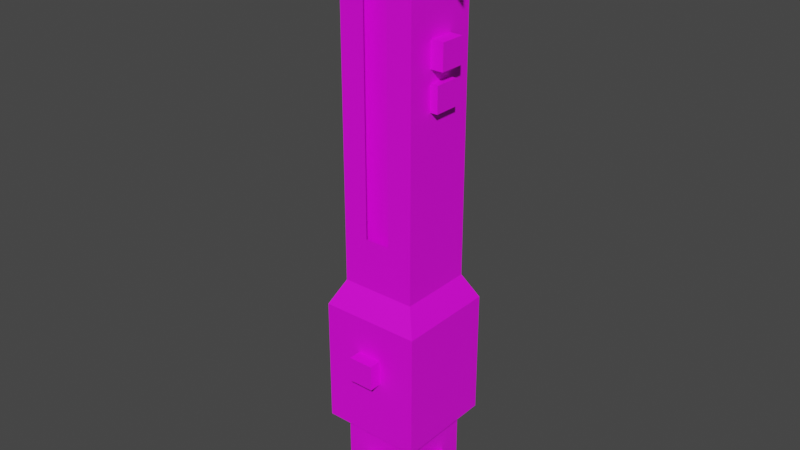 # Source: v04.blend  (saved by Blender 2.92.15; exported with 4.5.12 LTS)
import bpy
from mathutils import Matrix  # noqa: F401  (used for matrix-valued properties, if any)

bpy.ops.wm.read_factory_settings(use_empty=True)
scene = bpy.context.scene
scene.name = 'Scene'

# ---- collections
col_collection = bpy.data.collections.new('Collection'); scene.collection.children.link(col_collection)

# ---- images (referenced by path relative to the original .blend; pixels are not part of the script)
import os
ASSET_DIR = os.environ.get("B2B_ASSET_DIR", "")  # directory of the original .blend (textures are referenced by path, not embedded)
HERE = os.path.dirname(os.path.abspath(__file__))  # packed textures are extracted next to this script under _unpacked/

def load_image(name, relpath, width, height, colorspace="sRGB"):
    """Load a texture the original file referenced (path relative to the .blend, or extracted next to this script)."""
    p = next((c for c in (os.path.join(HERE, relpath), os.path.join(ASSET_DIR, relpath)) if relpath and os.path.exists(c)), "")
    if p:
        img = bpy.data.images.load(p, check_existing=True)
        img.name = name
    else:  # same state as the original file: an image datablock whose file is absent (Cycles renders it pink)
        img = bpy.data.images.new(name, width, height)
        img.source = "FILE"
        img.filepath = "//" + (relpath or name)
    img.colorspace_settings.name = colorspace
    return img
img_ahsokacwlayout_png = load_image('ahsokaCWlayout.png', 'ahsokaCWlayout.png', 1024, 1024, 'sRGB')

# ---- materials (node trees are filled in below, after node groups)
mat_material_001 = bpy.data.materials.new('Material.001')
mat_material_001.use_transparent_shadow = False

# ---- material node trees
mat_material_001.use_nodes = True; mat_material_001.node_tree.nodes.clear()
_N = mat_material_001.node_tree.nodes; _L = mat_material_001.node_tree.links
n0 = _N.new('ShaderNodeBsdfPrincipled'); n0.name = 'Principled BSDF'; n0.location = (10, 300)
n0.distribution = 'GGX'
n0.subsurface_method = 'BURLEY'
n0.inputs[3].default_value = 1.45
n0.inputs[27].default_value = (0.0, 0.0, 0.0, 1.0)
n0.inputs[28].default_value = 1.0
n1 = _N.new('ShaderNodeOutputMaterial'); n1.name = 'Material Output'; n1.location = (300, 300)
n2 = _N.new('ShaderNodeTexImage'); n2.name = 'Image Texture'; n2.location = (-280, 280)
n2.image = img_ahsokacwlayout_png
n2.interpolation = 'Closest'
_L.new(n0.outputs[0], n1.inputs[0])
_L.new(n2.outputs[0], n0.inputs[0])
n1.is_active_output = True

# ---- world
world_world = bpy.data.worlds.new('World'); scene.world = world_world
world_world.use_nodes = True; world_world.node_tree.nodes.clear()
_N = world_world.node_tree.nodes; _L = world_world.node_tree.links
n0 = _N.new('ShaderNodeOutputWorld'); n0.name = 'World Output'; n0.location = (300, 300)
n1 = _N.new('ShaderNodeBackground'); n1.name = 'Background'; n1.location = (10, 300)
n1.inputs[0].default_value = (0.05088, 0.05088, 0.05088, 1.0)
_L.new(n1.outputs[0], n0.inputs[0])
n0.is_active_output = True
world_world.color = (0.05088, 0.05088, 0.05088)
world_world.use_sun_shadow = False
world_world.sun_shadow_jitter_overblur = 0.0

# ---- meshes
me_cube_020 = bpy.data.meshes.new('Cube.020')
me_cube_020.from_pydata([(-0.1, -0.1, 0.2), (-0.1, -0.1, 1.2), (-0.1, 0.1, 0.2), (-0.1, 0.1, 1.2), (0.1, -0.1, 0.2), (0.1, -0.1, 1.2), (0.1, 0.1, 0.2), (0.1, 0.1, 1.2), (-0.15, -0.15, 0.2), (-0.15, -0.15, 1.2), (-0.15, 0.15, 0.2), (-0.15, 0.15, 1.2), (-0.05, -0.15, 0.4), (-0.05, -0.15, 1.2), (-0.05, 0.15, 0.4), (-0.05, 0.15, 1.2), (0.15, -0.15, 0.2), (0.15, 0.15, 0.2), (0.05, -0.15, 0.4), (0.05, 0.15, 0.4), (0.15, -0.15, 1.2), (0.15, 0.15, 1.2), (0.05, -0.15, 1.2), (0.05, 0.15, 1.2), (-0.2, -0.2, -0.4), (-0.2, -0.2, 0.1), (-0.2, 0.2, -0.4), (-0.2, 0.2, 0.1), (0.2, -0.2, -0.4), (0.2, -0.2, 0.1), (0.2, 0.2, -0.4), (0.2, 0.2, 0.1), (-0.2, -0.05, 0.5), (-0.2, -0.05, 0.8), (-0.2, 0.05, 0.5), (-0.2, 0.05, 0.8), (-0.15, -0.05, 0.5), (-0.15, -0.05, 0.8), (-0.15, 0.05, 0.5), (-0.15, 0.05, 0.8), (0.15, -0.05, 1.05), (0.15, -0.05, 1.15), (0.15, 0.05, 1.05), (0.15, 0.05, 1.15), (0.2, -0.05, 1.05), (0.2, -0.05, 1.15), (0.2, 0.05, 1.05), (0.2, 0.05, 1.15), (0.15, -0.05, 0.9), (0.15, -0.05, 1.0), (0.15, 0.05, 0.9), (0.15, 0.05, 1.0), (0.18, -0.05, 0.9), (0.18, -0.05, 1.0), (0.18, 0.05, 0.9), (0.18, 0.05, 1.0), (-0.05, -0.25, -0.15), (-0.05, -0.25, -0.05), (-0.05, -0.2, -0.15), (-0.05, -0.2, -0.05), (0.05, -0.25, -0.15), (0.05, -0.25, -0.05), (0.05, -0.2, -0.15), (0.05, -0.2, -0.05), (-0.15, -0.15, 0.2), (-0.15, 0.15, 0.2), (0.15, -0.15, 0.2), (0.15, 0.15, 0.2)], [], [(0, 1, 3, 2), (2, 3, 7, 6), (6, 7, 5, 4), (4, 5, 1, 0), (2, 6, 4, 0), (7, 3, 1, 5), (8, 9, 11, 10), (9, 8, 12, 13), (10, 11, 15, 14), (10, 14, 19, 17), (12, 8, 16, 18), (8, 10, 17, 16), (17, 19, 23, 21), (18, 16, 20, 22), (16, 17, 21, 20), (24, 25, 27, 26), (26, 27, 31, 30), (30, 31, 29, 28), (28, 29, 25, 24), (26, 30, 28, 24), (31, 27, 65, 67), (32, 33, 35, 34), (34, 35, 39, 38), (38, 39, 37, 36), (36, 37, 33, 32), (34, 38, 36, 32), (39, 35, 33, 37), (40, 41, 43, 42), (42, 43, 47, 46), (46, 47, 45, 44), (44, 45, 41, 40), (42, 46, 44, 40), (47, 43, 41, 45), (48, 49, 51, 50), (50, 51, 55, 54), (54, 55, 53, 52), (52, 53, 49, 48), (50, 54, 52, 48), (55, 51, 49, 53), (56, 57, 59, 58), (58, 59, 63, 62), (62, 63, 61, 60), (60, 61, 57, 56), (58, 62, 60, 56), (63, 59, 57, 61), (67, 65, 64, 66), (29, 31, 67, 66), (27, 25, 64, 65), (25, 29, 66, 64)])
_uv = me_cube_020.uv_layers.new(name='UVMap')
_uv.uv.foreach_set('vector', [0.5, 0.4844, 0.3438, 0.4844, 0.3438, 0.4531, 0.5, 0.4531, 0.2969, 0.25, 0.2969, 0.4062, 0.2656, 0.4062, 0.2656, 0.25, 0.0625, 0.4531, 0.2188, 0.4531, 0.2188, 0.4844, 0.0625, 0.4844, 0.2656, 0.6875, 0.2656, 0.5312, 0.2969, 0.5312, 0.2969, 0.6875, 1.0, 1.0, 1.0, 1.0, 1.0, 1.0, 1.0, 1.0, 1.0, 1.0, 1.0, 1.0, 1.0, 1.0, 1.0, 1.0, 0.125, 0.7188, 0.125, 0.875, 0.07812, 0.875, 0.07812, 0.7188, 0.125, 0.875, 0.125, 0.7188, 0.1406, 0.75, 0.1406, 0.875, 0.2656, 0.7188, 0.2656, 0.875, 0.25, 0.875, 0.25, 0.75, 0.2656, 0.7188, 0.25, 0.75, 0.2344, 0.75, 0.2188, 0.7188, 0.1406, 0.75, 0.125, 0.7188, 0.1719, 0.7188, 0.1562, 0.75, 0.0, 0.0, 0.0, 1.0, 0.0, 1.0, 0.0, 0.0, 0.2188, 0.7188, 0.2344, 0.75, 0.2344, 0.875, 0.2188, 0.875, 0.1562, 0.75, 0.1719, 0.7188, 0.1719, 0.875, 0.1562, 0.875, 0.1719, 0.7188, 0.2188, 0.7188, 0.2188, 0.875, 0.1719, 0.875, 0.7812, 0.5938, 0.7031, 0.5938, 0.7031, 0.5312, 0.7812, 0.5312, 0.7812, 0.5312, 0.7812, 0.4531, 0.8438, 0.4531, 0.8438, 0.5312, 0.8438, 0.5312, 0.9219, 0.5312, 0.9219, 0.5938, 0.8438, 0.5938, 0.8438, 0.5938, 0.8438, 0.6719, 0.7812, 0.6719, 0.7812, 0.5938, 0.7812, 0.5312, 0.8438, 0.5312, 0.8438, 0.5938, 0.7812, 0.5938, 0.8438, 0.4531, 0.7812, 0.4531, 0.7889, 0.4375, 0.8358, 0.4375, 0.4062, 0.7656, 0.4062, 0.8125, 0.3906, 0.8125, 0.3906, 0.7656, 0.3906, 0.7656, 0.3906, 0.8125, 0.375, 0.8125, 0.375, 0.7656, 1.0, 1.0, 1.0, 1.0, 1.0, 1.0, 1.0, 1.0, 0.4219, 0.7656, 0.4219, 0.8125, 0.4062, 0.8125, 0.4062, 0.7656, 0.3906, 0.7656, 0.3906, 0.75, 0.4062, 0.75, 0.4062, 0.7656, 0.3906, 0.8281, 0.3906, 0.8125, 0.4062, 0.8125, 0.4062, 0.8281, 1.0, 1.0, 1.0, 1.0, 1.0, 1.0, 1.0, 1.0, 0.2969, 0.8281, 0.2969, 0.8438, 0.3125, 0.8438, 0.3125, 0.8281, 0.3125, 0.8281, 0.3125, 0.8438, 0.3281, 0.8438, 0.3281, 0.8281, 0.3281, 0.8281, 0.3281, 0.8438, 0.3438, 0.8438, 0.3438, 0.8281, 0.3125, 0.8125, 0.3125, 0.8281, 0.3281, 0.8281, 0.3281, 0.8125, 0.3125, 0.8438, 0.3125, 0.8594, 0.3281, 0.8594, 0.3281, 0.8438, 1.0, 1.0, 1.0, 1.0, 1.0, 1.0, 1.0, 1.0, 0.2969, 0.75, 0.2969, 0.7656, 0.3125, 0.7656, 0.3125, 0.75, 0.3125, 0.75, 0.3125, 0.7656, 0.3281, 0.7656, 0.3281, 0.75, 0.3281, 0.75, 0.3281, 0.7656, 0.3438, 0.7656, 0.3438, 0.75, 0.3125, 0.7344, 0.3125, 0.75, 0.3281, 0.75, 0.3281, 0.7344, 0.3125, 0.7656, 0.3125, 0.7812, 0.3281, 0.7812, 0.3281, 0.7656, 0.8906, 0.6406, 0.8906, 0.6562, 0.875, 0.6562, 0.875, 0.6406, 1.0, 1.0, 1.0, 1.0, 1.0, 1.0, 1.0, 1.0, 0.9219, 0.6406, 0.9219, 0.6562, 0.9062, 0.6562, 0.9062, 0.6406, 0.9062, 0.6406, 0.9062, 0.6562, 0.8906, 0.6562, 0.8906, 0.6406, 0.8906, 0.625, 0.9062, 0.625, 0.9062, 0.6406, 0.8906, 0.6406, 0.9062, 0.6719, 0.8906, 0.6719, 0.8906, 0.6562, 0.9062, 0.6562, 0.7969, 0.7344, 0.8438, 0.7344, 0.8438, 0.6875, 0.7969, 0.6875, 0.9219, 0.5938, 0.9219, 0.5312, 0.9375, 0.539, 0.9375, 0.5859, 0.7031, 0.5312, 0.7031, 0.5938, 0.6875, 0.5859, 0.6875, 0.539, 0.7812, 0.6719, 0.8438, 0.6719, 0.8358, 0.6875, 0.7889, 0.6875])
me_cube_020.materials.append(mat_material_001)
me_cube_020.use_remesh_fix_poles = True
me_cube_020.use_remesh_preserve_attributes = False
me_cube_020.use_mirror_vertex_groups = False
me_cube_020.update()
me_cube_019 = bpy.data.meshes.new('Cube.019')
me_cube_019.from_pydata([(-0.1, -0.1, 0.3), (-0.1, -0.1, 0.6), (-0.1, 0.1, 0.3), (-0.1, 0.1, 0.6), (0.1, -0.1, 0.3), (0.1, -0.1, 0.6), (0.1, 0.1, 0.3), (0.1, 0.1, 0.6), (-0.15, -0.15, 0.3), (-0.15, -0.15, 0.7), (-0.15, 0.15, 0.3), (-0.15, 0.15, 0.7), (-0.1, -0.15, 0.5), (-0.1, -0.15, 0.7), (-0.1, 0.15, 0.5), (-0.1, 0.15, 0.7), (-0.05, -0.15, 0.3), (-0.05, 0.15, 0.3), (-0.05, -0.15, 0.5), (-0.05, 0.15, 0.5), (0.15, -0.15, 0.7), (0.15, -0.15, 0.3), (0.15, 0.15, 0.7), (0.15, 0.15, 0.3), (0.1, 0.15, 0.7), (0.1, 0.15, 0.5), (0.1, -0.15, 0.7), (0.1, -0.15, 0.5), (0.05, -0.15, 0.3), (0.05, 0.15, 0.3), (0.05, 0.15, 0.5), (0.05, -0.15, 0.5), (-0.1703, -0.05, 0.45), (-0.1703, -0.05, 0.6), (-0.1703, 0.05, 0.45), (-0.1703, 0.05, 0.6), (-0.1503, -0.05, 0.45), (-0.1503, -0.05, 0.6), (-0.1503, 0.05, 0.45), (-0.1503, 0.05, 0.6), (0.1501, -0.05, 0.45), (0.1501, -0.05, 0.6), (0.1501, 0.05, 0.45), (0.1501, 0.05, 0.6), (0.1704, -0.05, 0.45), (0.1704, -0.05, 0.6), (0.1704, 0.05, 0.45), (0.1704, 0.05, 0.6), (-0.1703, -0.03, 0.47), (-0.1703, -0.03, 0.57), (-0.2703, -0.03, 0.47), (-0.2703, -0.03, 0.57), (-0.1703, 0.03, 0.47), (-0.1703, 0.03, 0.57), (-0.2703, 0.03, 0.47), (-0.2703, 0.03, 0.57), (0.2702, -0.03, 0.47), (0.2702, -0.03, 0.57), (0.1702, -0.03, 0.47), (0.1702, -0.03, 0.57), (0.2702, 0.03, 0.47), (0.2702, 0.03, 0.57), (0.1702, 0.03, 0.47), (0.1702, 0.03, 0.57)], [], [(0, 1, 3, 2), (2, 3, 7, 6), (6, 7, 5, 4), (4, 5, 1, 0), (2, 6, 4, 0), (7, 3, 1, 5), (8, 9, 11, 10), (9, 8, 12, 13), (10, 11, 15, 14), (10, 14, 19, 17), (12, 8, 16, 18), (20, 21, 23, 22), (22, 23, 25, 24), (21, 20, 26, 27), (21, 27, 31, 28), (25, 23, 29, 30), (32, 33, 35, 34), (34, 35, 39, 38), (38, 39, 37, 36), (36, 37, 33, 32), (34, 38, 36, 32), (39, 35, 33, 37), (40, 41, 43, 42), (42, 43, 47, 46), (46, 47, 45, 44), (44, 45, 41, 40), (42, 46, 44, 40), (47, 43, 41, 45), (48, 49, 51, 50), (52, 53, 55, 54), (56, 57, 59, 58), (60, 61, 63, 62)])
_uv = me_cube_019.uv_layers.new(name='UVMap')
_uv.uv.foreach_set('vector', [0.3438, 0.4844, 0.2969, 0.4844, 0.2969, 0.4531, 0.3438, 0.4531, 0.2969, 0.4062, 0.2969, 0.4531, 0.2656, 0.4531, 0.2656, 0.4062, 0.2188, 0.4531, 0.2656, 0.4531, 0.2656, 0.4844, 0.2188, 0.4844, 0.2656, 0.5312, 0.2656, 0.4844, 0.2969, 0.4844, 0.2969, 0.5312, 1.0, 1.0, 1.0, 1.0, 1.0, 1.0, 1.0, 1.0, 0.2656, 0.4531, 0.2969, 0.4531, 0.2969, 0.4844, 0.2656, 0.4844, 0.125, 0.875, 0.125, 0.9375, 0.07812, 0.9375, 0.07812, 0.875, 0.125, 0.9375, 0.125, 0.875, 0.1328, 0.9063, 0.1328, 0.9375, 0.07812, 0.875, 0.07812, 0.9375, 0.07031, 0.9375, 0.07031, 0.9063, 0.07812, 0.875, 0.07031, 0.9063, 0.0625, 0.9062, 0.0625, 0.875, 0.1328, 0.9063, 0.125, 0.875, 0.1406, 0.875, 0.1406, 0.9062, 0.1719, 0.9375, 0.1719, 0.875, 0.2188, 0.875, 0.2188, 0.9375, 0.2188, 0.9375, 0.2188, 0.875, 0.2266, 0.9063, 0.2266, 0.9375, 0.1719, 0.875, 0.1719, 0.9375, 0.1641, 0.9375, 0.1641, 0.9063, 0.1719, 0.875, 0.1641, 0.9063, 0.1562, 0.9062, 0.1562, 0.875, 0.2266, 0.9063, 0.2188, 0.875, 0.2344, 0.875, 0.2344, 0.9062, 0.3281, 0.8906, 0.3281, 0.9219, 0.3125, 0.9219, 0.3125, 0.8906, 0.3125, 0.8906, 0.3125, 0.9219, 0.2969, 0.9219, 0.2969, 0.8906, 1.0, 1.0, 1.0, 1.0, 1.0, 1.0, 1.0, 1.0, 0.3438, 0.8906, 0.3438, 0.9219, 0.3281, 0.9219, 0.3281, 0.8906, 0.3125, 0.8906, 0.3125, 0.875, 0.3281, 0.875, 0.3281, 0.8906, 0.3125, 0.9375, 0.3125, 0.9219, 0.3281, 0.9219, 0.3281, 0.9375, 1.0, 1.0, 1.0, 1.0, 1.0, 1.0, 1.0, 1.0, 0.4062, 0.8906, 0.4062, 0.9219, 0.4219, 0.9219, 0.4219, 0.8906, 0.4219, 0.8906, 0.4219, 0.9219, 0.4375, 0.9219, 0.4375, 0.8906, 0.4375, 0.8906, 0.4375, 0.9219, 0.4531, 0.9219, 0.4531, 0.8906, 0.4219, 0.875, 0.4219, 0.8906, 0.4375, 0.8906, 0.4375, 0.875, 0.4219, 0.9219, 0.4219, 0.9375, 0.4375, 0.9375, 0.4375, 0.9219, 0.375, 0.875, 0.375, 0.8906, 0.3594, 0.8906, 0.3594, 0.875, 0.375, 0.9219, 0.375, 0.9375, 0.3594, 0.9375, 0.3594, 0.9219, 0.4844, 0.8906, 0.4688, 0.8906, 0.4688, 0.875, 0.4844, 0.875, 0.4844, 0.9375, 0.4688, 0.9375, 0.4688, 0.9219, 0.4844, 0.9219])
me_cube_019.materials.append(mat_material_001)
me_cube_019.use_remesh_fix_poles = True
me_cube_019.use_remesh_preserve_attributes = False
me_cube_019.use_mirror_vertex_groups = False
me_cube_019.update()
me_cube_021 = bpy.data.meshes.new('Cube.021')
me_cube_021.from_pydata([(-0.15, -0.15, -0.05), (-0.15, -0.15, 0.25), (-0.15, 0.15, -0.05), (-0.15, 0.15, 0.25), (0.15, -0.15, -0.05), (0.15, -0.15, 0.25), (0.15, 0.15, -0.05), (0.15, 0.15, 0.25), (-0.1, -0.1, 0.25), (-0.1, -0.1, 0.3), (-0.1, 0.1, 0.25), (-0.1, 0.1, 0.3), (0.1, -0.1, 0.25), (0.1, -0.1, 0.3), (0.1, 0.1, 0.25), (0.1, 0.1, 0.3), (-0.05, -0.2, 0.05), (-0.05, -0.2, 0.15), (-0.05, -0.15, 0.05), (-0.05, -0.15, 0.15), (0.05, -0.2, 0.05), (0.05, -0.2, 0.15), (0.05, -0.15, 0.05), (0.05, -0.15, 0.15), (0.15, -0.05, 0.05), (0.15, -0.05, 0.15), (0.15, 0.05, 0.05), (0.15, 0.05, 0.15), (0.2, -0.05, 0.05), (0.2, -0.05, 0.15), (0.2, 0.05, 0.05), (0.2, 0.05, 0.15), (-0.2, -0.05, 0.05), (-0.2, -0.05, 0.15), (-0.2, 0.05, 0.05), (-0.2, 0.05, 0.15), (-0.15, -0.05, 0.05), (-0.15, -0.05, 0.15), (-0.15, 0.05, 0.05), (-0.15, 0.05, 0.15), (-0.05, 0.15, 0.05), (-0.05, 0.15, 0.15), (-0.05, 0.2, 0.05), (-0.05, 0.2, 0.15), (0.05, 0.15, 0.05), (0.05, 0.15, 0.15), (0.05, 0.2, 0.05), (0.05, 0.2, 0.15)], [], [(0, 1, 3, 2), (2, 3, 7, 6), (6, 7, 5, 4), (4, 5, 1, 0), (2, 6, 4, 0), (7, 3, 1, 5), (8, 9, 11, 10), (10, 11, 15, 14), (14, 15, 13, 12), (12, 13, 9, 8), (10, 14, 12, 8), (15, 11, 9, 13), (16, 17, 19, 18), (18, 19, 23, 22), (22, 23, 21, 20), (20, 21, 17, 16), (18, 22, 20, 16), (23, 19, 17, 21), (24, 25, 27, 26), (26, 27, 31, 30), (30, 31, 29, 28), (28, 29, 25, 24), (26, 30, 28, 24), (31, 27, 25, 29), (32, 33, 35, 34), (34, 35, 39, 38), (38, 39, 37, 36), (36, 37, 33, 32), (34, 38, 36, 32), (39, 35, 33, 37), (40, 41, 43, 42), (42, 43, 47, 46), (46, 47, 45, 44), (44, 45, 41, 40), (42, 46, 44, 40), (47, 43, 41, 45)])
_uv = me_cube_021.uv_layers.new(name='UVMap')
_uv.uv.foreach_set('vector', [0.7969, 0.1562, 0.8438, 0.1562, 0.8438, 0.2031, 0.7969, 0.2031, 0.8438, 0.25, 0.8438, 0.2031, 0.8906, 0.2031, 0.8906, 0.25, 0.9375, 0.2031, 0.8906, 0.2031, 0.8906, 0.1562, 0.9375, 0.1562, 0.8906, 0.1094, 0.8906, 0.1562, 0.8438, 0.1562, 0.8438, 0.1094, 0.8438, 0.0625, 0.8906, 0.0625, 0.8906, 0.1094, 0.8438, 0.1094, 0.8906, 0.2031, 0.8438, 0.2031, 0.8438, 0.1562, 0.8906, 0.1562, 0.8438, 0.3125, 0.8438, 0.3281, 0.8125, 0.3281, 0.8125, 0.3125, 0.9375, 0.3125, 0.9375, 0.3281, 0.9062, 0.3281, 0.9062, 0.3125, 0.9062, 0.3125, 0.9062, 0.3281, 0.875, 0.3281, 0.875, 0.3125, 0.875, 0.3125, 0.875, 0.3281, 0.8438, 0.3281, 0.8438, 0.3125, 1.0, 1.0, 1.0, 1.0, 1.0, 1.0, 1.0, 1.0, 1.0, 1.0, 1.0, 1.0, 1.0, 1.0, 1.0, 1.0, 0.6094, 0.1719, 0.6094, 0.1875, 0.5938, 0.1875, 0.5938, 0.1719, 1.0, 1.0, 1.0, 1.0, 1.0, 1.0, 1.0, 1.0, 0.6406, 0.1719, 0.6406, 0.1875, 0.625, 0.1875, 0.625, 0.1719, 0.625, 0.1719, 0.625, 0.1875, 0.6094, 0.1875, 0.6094, 0.1719, 0.6094, 0.1562, 0.625, 0.1562, 0.625, 0.1719, 0.6094, 0.1719, 0.625, 0.2031, 0.6094, 0.2031, 0.6094, 0.1875, 0.625, 0.1875, 1.0, 1.0, 1.0, 1.0, 1.0, 1.0, 1.0, 1.0, 0.6562, 0.1719, 0.6562, 0.1875, 0.6719, 0.1875, 0.6719, 0.1719, 0.6719, 0.1719, 0.6719, 0.1875, 0.6875, 0.1875, 0.6875, 0.1719, 0.6875, 0.1719, 0.6875, 0.1875, 0.7031, 0.1875, 0.7031, 0.1719, 0.6719, 0.1562, 0.6719, 0.1719, 0.6875, 0.1719, 0.6875, 0.1562, 0.6719, 0.1875, 0.6719, 0.2031, 0.6875, 0.2031, 0.6875, 0.1875, 0.5625, 0.1719, 0.5625, 0.1875, 0.5469, 0.1875, 0.5469, 0.1719, 0.5469, 0.1719, 0.5469, 0.1875, 0.5312, 0.1875, 0.5312, 0.1719, 1.0, 1.0, 1.0, 1.0, 1.0, 1.0, 1.0, 1.0, 0.5781, 0.1719, 0.5781, 0.1875, 0.5625, 0.1875, 0.5625, 0.1719, 0.5469, 0.1719, 0.5469, 0.1562, 0.5625, 0.1562, 0.5625, 0.1719, 0.5469, 0.2031, 0.5469, 0.1875, 0.5625, 0.1875, 0.5625, 0.2031, 0.7656, 0.1719, 0.7656, 0.1875, 0.75, 0.1875, 0.75, 0.1719, 0.75, 0.1719, 0.75, 0.1875, 0.7344, 0.1875, 0.7344, 0.1719, 0.7344, 0.1719, 0.7344, 0.1875, 0.7188, 0.1875, 0.7188, 0.1719, 1.0, 1.0, 1.0, 1.0, 1.0, 1.0, 1.0, 1.0, 0.75, 0.1719, 0.7344, 0.1719, 0.7344, 0.1562, 0.75, 0.1562, 0.7344, 0.1875, 0.75, 0.1875, 0.75, 0.2031, 0.7344, 0.2031])
me_cube_021.materials.append(mat_material_001)
me_cube_021.use_remesh_fix_poles = True
me_cube_021.use_remesh_preserve_attributes = False
me_cube_021.use_mirror_vertex_groups = False
me_cube_021.update()

# ---- objects
ob_body_005 = bpy.data.objects.new('body.005', me_cube_020)
ob_emitter_005 = bpy.data.objects.new('emitter.005', me_cube_019)
ob_pommel_005 = bpy.data.objects.new('pommel.005', me_cube_021)

# ---- transforms, parenting, visibility, modifiers, constraints
ob_body_005.location = (0.0, 0.0, -1.5)
ob_body_005.lineart.crease_threshold = 0.0
ob_emitter_005.location = (0.0, 0.0, -0.6)
ob_emitter_005.lineart.crease_threshold = 0.0
ob_pommel_005.location = (0.0, 0.0, -2.2)
ob_pommel_005.lineart.crease_threshold = 0.0

# ---- collection membership
col_collection.objects.link(ob_body_005)
col_collection.objects.link(ob_emitter_005)
col_collection.objects.link(ob_pommel_005)

# ---- scene / render settings (as saved in the file)
scene.frame_start = 1; scene.frame_end = 250; scene.frame_set(1)
scene.render.engine = 'BLENDER_EEVEE_NEXT'
scene.cycles.use_denoising = False
scene.cycles.samples = 128
scene.cycles.sampling_pattern = 'TABULATED_SOBOL'
scene.cycles.use_adaptive_sampling = False
scene.cycles.use_light_tree = False
scene.view_settings.view_transform = 'Filmic'
bpy.context.view_layer.update()

# ---- added for rendering (the .blend has no active camera and no usable light): camera, sun
cam_auto = bpy.data.cameras.new('AutoCamera')
cam_auto.lens = 50.0
cam_auto.sensor_width = 36.0
cam_auto.clip_end = 1000.0
ob_auto_camera = bpy.data.objects.new('AutoCamera', cam_auto)
scene.collection.objects.link(ob_auto_camera)
ob_auto_camera.location = (2.26953, -2.74849, 0.74066)
ob_auto_camera.rotation_euler = (1.09748, -7.21219e-08, 0.694738)
scene.camera = ob_auto_camera
light_auto_sun = bpy.data.lights.new('AutoSun', 'SUN')
light_auto_sun.energy = 3.0
light_auto_sun.angle = 0.0523599
ob_auto_sun = bpy.data.objects.new('AutoSun', light_auto_sun)
scene.collection.objects.link(ob_auto_sun)
ob_auto_sun.rotation_euler = (0.872665, 0.174533, 0.523599)
bpy.context.view_layer.update()
